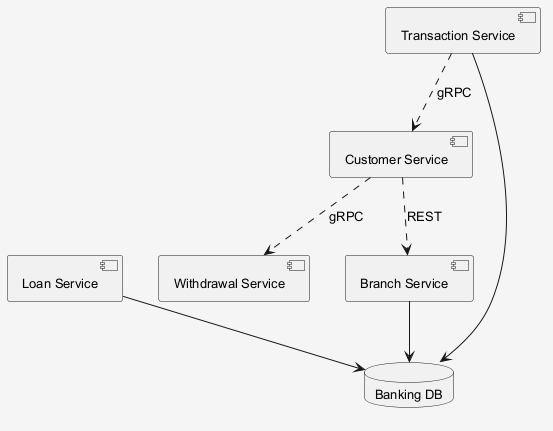

The diagram above was rendered by PlantUML. Its source (embedded in the PNG):
@startuml
skinparam shadowing false
skinparam backgroundColor #F5F5F5
skinparam defaultFontSize 13
component "Customer Service" as C_CustomerService
component "Withdrawal Service" as C_WithdrawalService
component "Loan Service" as C_LoanService
component "Branch Service" as C_BranchService
component "Transaction Service" as C_TransactionService
database "Banking DB" as DB_banking
C_LoanService --> DB_banking
C_BranchService --> DB_banking
C_TransactionService --> DB_banking
C_CustomerService ..> C_BranchService : REST
C_TransactionService ..> C_CustomerService : gRPC
C_CustomerService ..> C_WithdrawalService : gRPC
@enduml